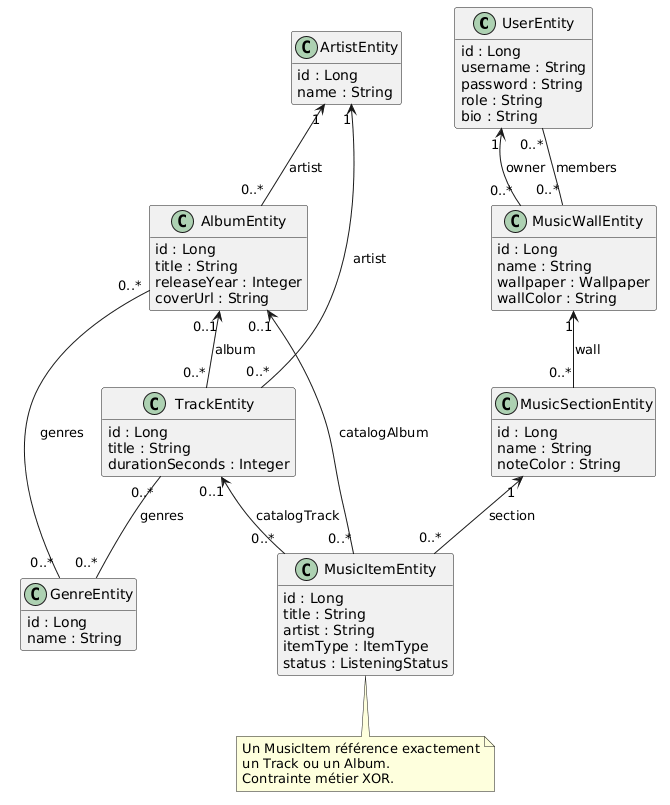

The diagram above was rendered by PlantUML. Its source (embedded in the PNG):
@startuml
hide methods
skinparam classAttributeIconSize 0

class UserEntity {
  id : Long
  username : String
  password : String
  role : String
  bio : String
}

class MusicWallEntity {
  id : Long
  name : String
  wallpaper : Wallpaper
  wallColor : String
}

class MusicSectionEntity {
  id : Long
  name : String
  noteColor : String
}

class MusicItemEntity {
  id : Long
  title : String
  artist : String
  itemType : ItemType
  status : ListeningStatus
}

class ArtistEntity {
  id : Long
  name : String
}

class AlbumEntity {
  id : Long
  title : String
  releaseYear : Integer
  coverUrl : String
}

class TrackEntity {
  id : Long
  title : String
  durationSeconds : Integer
}

class GenreEntity {
  id : Long
  name : String
}

UserEntity "1" <-- "0..*" MusicWallEntity : owner
UserEntity "0..*" -- "0..*" MusicWallEntity : members

MusicWallEntity "1" <-- "0..*" MusicSectionEntity : wall
MusicSectionEntity "1" <-- "0..*" MusicItemEntity : section

ArtistEntity "1" <-- "0..*" AlbumEntity : artist
ArtistEntity "1" <-- "0..*" TrackEntity : artist

AlbumEntity "0..1" <-- "0..*" TrackEntity : album

AlbumEntity "0..*" -- "0..*" GenreEntity : genres
TrackEntity "0..*" -- "0..*" GenreEntity : genres

TrackEntity "0..1" <-- "0..*" MusicItemEntity : catalogTrack
AlbumEntity "0..1" <-- "0..*" MusicItemEntity : catalogAlbum

note bottom of MusicItemEntity
Un MusicItem référence exactement
un Track ou un Album.
Contrainte métier XOR.
end note
@enduml